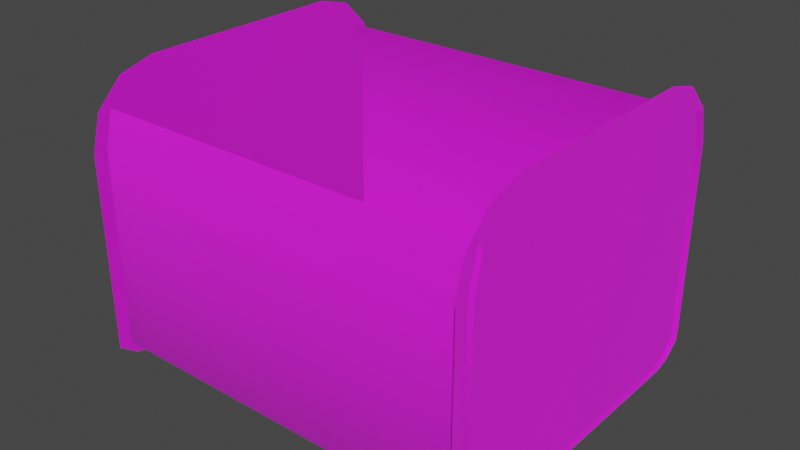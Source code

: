 # Source: Room.blend  (saved by Blender 3.3.6; exported with 4.5.12 LTS)
import bpy
from mathutils import Matrix  # noqa: F401  (used for matrix-valued properties, if any)

bpy.ops.wm.read_factory_settings(use_empty=True)
scene = bpy.context.scene
scene.name = 'Scene'

# ---- images (referenced by path relative to the original .blend; pixels are not part of the script)
import os
ASSET_DIR = os.environ.get("B2B_ASSET_DIR", "")  # directory of the original .blend (textures are referenced by path, not embedded)
HERE = os.path.dirname(os.path.abspath(__file__))  # packed textures are extracted next to this script under _unpacked/

def load_image(name, relpath, width, height, colorspace="sRGB"):
    """Load a texture the original file referenced (path relative to the .blend, or extracted next to this script)."""
    p = next((c for c in (os.path.join(HERE, relpath), os.path.join(ASSET_DIR, relpath)) if relpath and os.path.exists(c)), "")
    if p:
        img = bpy.data.images.load(p, check_existing=True)
        img.name = name
    else:  # same state as the original file: an image datablock whose file is absent (Cycles renders it pink)
        img = bpy.data.images.new(name, width, height)
        img.source = "FILE"
        img.filepath = "//" + (relpath or name)
    img.colorspace_settings.name = colorspace
    return img
img_wall_psd = load_image('wall.psd', 'PSP - Kingdom Hearts Birth by Sleep - Deep Space Prison Cell/wall.psd', 1024, 1024, 'sRGB')

# ---- materials (node trees are filled in below, after node groups)
mat_assets_textures_353_material03_png = bpy.data.materials.new('assets_textures_353_material03_png')
mat_assets_textures_353_material02_png = bpy.data.materials.new('assets_textures_353_material02_png')

# ---- node groups
ng_auto_smooth = bpy.data.node_groups.new('Auto Smooth', 'GeometryNodeTree')
_s = ng_auto_smooth.interface.new_socket(name='Geometry', in_out='OUTPUT', socket_type='NodeSocketGeometry')
_s = ng_auto_smooth.interface.new_socket(name='Geometry', in_out='INPUT', socket_type='NodeSocketGeometry')
_s = ng_auto_smooth.interface.new_socket(name='Angle', in_out='INPUT', socket_type='NodeSocketFloat')
_s.subtype = 'ANGLE'
_s.min_value = 0.0
_s.max_value = 3.142
ng_auto_smooth.is_modifier = True
_N = ng_auto_smooth.nodes; _L = ng_auto_smooth.links
n0 = _N.new('NodeGroupOutput'); n0.name = 'Group Output'; n0.location = (480, -100)
n1 = _N.new('NodeGroupInput'); n1.name = 'Group Input'; n1.location = (-420, -300)
n2 = _N.new('NodeGroupInput'); n2.name = 'Group Input.001'; n2.location = (-60, -100)
n3 = _N.new('GeometryNodeSetShadeSmooth'); n3.name = 'Set Shade Smooth'; n3.location = (120, -100)
n3.domain = 'EDGE'
n4 = _N.new('GeometryNodeSetShadeSmooth'); n4.name = 'Set Shade Smooth.001'; n4.location = (300, -100)
n5 = _N.new('GeometryNodeInputMeshEdgeAngle'); n5.name = 'Edge Angle'; n5.location = (-420, -220)
n6 = _N.new('GeometryNodeInputEdgeSmooth'); n6.name = 'Is Edge Smooth'; n6.location = (-60, -160)
n7 = _N.new('GeometryNodeInputShadeSmooth'); n7.name = 'Is Face Smooth'; n7.location = (-240, -340)
n8 = _N.new('FunctionNodeBooleanMath'); n8.name = 'Boolean Math'; n8.location = (-60, -220)
n9 = _N.new('FunctionNodeCompare'); n9.name = 'Compare'; n9.location = (-240, -180)
n9.operation = 'LESS_EQUAL'
_L.new(n5.outputs[0], n9.inputs[0])
_L.new(n4.outputs[0], n0.inputs[0])
_L.new(n1.outputs[1], n9.inputs[1])
_L.new(n9.outputs[0], n8.inputs[0])
_L.new(n7.outputs[0], n8.inputs[1])
_L.new(n2.outputs[0], n3.inputs[0])
_L.new(n6.outputs[0], n3.inputs[1])
_L.new(n3.outputs[0], n4.inputs[0])
_L.new(n8.outputs[0], n3.inputs[2])
n0.is_active_output = True

# ---- material node trees
mat_assets_textures_353_material03_png.use_nodes = True; mat_assets_textures_353_material03_png.node_tree.nodes.clear()
_N = mat_assets_textures_353_material03_png.node_tree.nodes; _L = mat_assets_textures_353_material03_png.node_tree.links
n0 = _N.new('ShaderNodeBsdfPrincipled'); n0.name = 'Principled BSDF'; n0.location = (0, 300)
n0.distribution = 'GGX'
n0.subsurface_method = 'RANDOM_WALK_SKIN'
n0.inputs[2].default_value = 1.0
n0.inputs[3].default_value = 1.55
n0.inputs[27].default_value = (0.0, 0.0, 0.0, 1.0)
n0.inputs[28].default_value = 1.0
n1 = _N.new('ShaderNodeOutputMaterial'); n1.name = 'Material Output'; n1.location = (300, 300)
n2 = _N.new('ShaderNodeTexImage'); n2.name = 'Image Texture'; n2.location = (-300, 300)
n2.label = 'Base Color'
n2.image = img_wall_psd
n3 = _N.new('ShaderNodeRGB'); n3.name = 'RGB'; n3.location = (-300, 0)
n3.label = 'Ambient'
n3.outputs[0].default_value = (0.0, 0.0, 0.0, 1.0)
n4 = _N.new('ShaderNodeRGB'); n4.name = 'RGB.001'; n4.location = (-300, -300)
n4.label = 'Specular'
n4.outputs[0].default_value = (1.0, 1.0, 1.0, 1.0)
_L.new(n0.outputs[0], n1.inputs[0])
_L.new(n2.outputs[0], n0.inputs[0])
n1.is_active_output = True
mat_assets_textures_353_material02_png.use_nodes = True; mat_assets_textures_353_material02_png.node_tree.nodes.clear()
_N = mat_assets_textures_353_material02_png.node_tree.nodes; _L = mat_assets_textures_353_material02_png.node_tree.links
n0 = _N.new('ShaderNodeBsdfPrincipled'); n0.name = 'Principled BSDF'; n0.location = (0, 300)
n0.distribution = 'GGX'
n0.subsurface_method = 'RANDOM_WALK_SKIN'
n0.inputs[2].default_value = 1.0
n0.inputs[3].default_value = 1.55
n0.inputs[27].default_value = (0.0, 0.0, 0.0, 1.0)
n0.inputs[28].default_value = 1.0
n1 = _N.new('ShaderNodeOutputMaterial'); n1.name = 'Material Output'; n1.location = (300, 300)
n2 = _N.new('ShaderNodeTexImage'); n2.name = 'Image Texture'; n2.location = (-300, 300)
n2.label = 'Base Color'
n2.image = img_wall_psd
n2.interpolation = 'Closest'
n3 = _N.new('ShaderNodeRGB'); n3.name = 'RGB'; n3.location = (-300, 0)
n3.label = 'Ambient'
n3.outputs[0].default_value = (0.0, 0.0, 0.0, 1.0)
n4 = _N.new('ShaderNodeRGB'); n4.name = 'RGB.001'; n4.location = (-300, -300)
n4.label = 'Specular'
n4.outputs[0].default_value = (1.0, 1.0, 1.0, 1.0)
_L.new(n0.outputs[0], n1.inputs[0])
_L.new(n2.outputs[0], n0.inputs[0])
n1.is_active_output = True

# ---- world
world_world = bpy.data.worlds.new('World'); scene.world = world_world
world_world.use_nodes = True; world_world.node_tree.nodes.clear()
_N = world_world.node_tree.nodes; _L = world_world.node_tree.links
n0 = _N.new('ShaderNodeOutputWorld'); n0.name = 'World Output'; n0.location = (300, 300)
n1 = _N.new('ShaderNodeBackground'); n1.name = 'Background'; n1.location = (10, 300)
n1.inputs[0].default_value = (0.05088, 0.05088, 0.05088, 1.0)
_L.new(n1.outputs[0], n0.inputs[0])
n0.is_active_output = True
world_world.color = (0.05088, 0.05088, 0.05088)
world_world.use_sun_shadow = False
world_world.sun_shadow_jitter_overblur = 0.0

# ---- meshes
me_cube_001 = bpy.data.meshes.new('Cube.001')
me_cube_001.from_pydata([(0.4601, -0.4601, 0.1916), (0.4601, 0.4601, 0.1916), (-0.4601, 0.4601, 0.1916), (-0.4601, -0.4601, 0.1916), (0.4601, 0.4601, 0.4601), (0.4601, -0.4601, 0.4601), (-0.4601, 0.4601, 0.4601), (-0.4601, -0.4601, 0.4601), (0.03605, -0.3233, 0.1696), (0.3233, -0.03605, 0.1696), (0.146, -0.3014, 0.1696), (0.2392, -0.2392, 0.1696), (0.3014, -0.146, 0.1696), (-0.3233, -0.03605, 0.1696), (-0.03605, -0.3233, 0.1696), (-0.3014, -0.146, 0.1696), (-0.2392, -0.2392, 0.1696), (-0.146, -0.3014, 0.1696), (0.3233, -0.03605, 0.4601), (0.03605, -0.3233, 0.4601), (0.4601, -0.4601, 0.4601), (0.3014, -0.146, 0.4601), (0.2392, -0.2392, 0.4601), (0.146, -0.3014, 0.4601), (-0.03605, -0.3233, 0.4601), (-0.3233, -0.03605, 0.4601), (-0.4601, -0.4601, 0.4601), (-0.146, -0.3014, 0.4601), (-0.2392, -0.2392, 0.4601), (-0.3014, -0.146, 0.4601), (0.3233, 0.02472, 0.1696), (0.02472, 0.3233, 0.1696), (0.3006, 0.139, 0.1696), (0.2358, 0.2358, 0.1696), (0.139, 0.3006, 0.1696), (-0.02472, 0.3233, 0.1696), (-0.3233, 0.02472, 0.1696), (-0.139, 0.3006, 0.1696), (-0.2358, 0.2358, 0.1696), (-0.3006, 0.139, 0.1696), (0.02472, 0.3233, 0.4601), (0.3233, 0.02472, 0.4601), (0.4601, 0.4601, 0.4601), (0.139, 0.3006, 0.4601), (0.2358, 0.2358, 0.4601), (0.3006, 0.139, 0.4601), (-0.3233, 0.02472, 0.4601), (-0.02472, 0.3233, 0.4601), (-0.4601, 0.4601, 0.4601), (-0.3006, 0.139, 0.4601), (-0.2358, 0.2358, 0.4601), (-0.139, 0.3006, 0.4601)], [], [(46, 25, 13, 36), (5, 4, 42, 41, 18, 20), (7, 5, 20, 19, 24, 26), (6, 7, 26, 25, 46, 48), (24, 19, 8, 14), (4, 6, 48, 47, 40, 42), (0, 5, 7, 3), (1, 4, 5, 0), (2, 6, 4, 1), (3, 7, 6, 2), (18, 21, 20), (21, 22, 20), (22, 23, 20), (23, 19, 20), (24, 27, 26), (27, 28, 26), (28, 29, 26), (29, 25, 26), (24, 14, 17, 27), (27, 17, 16, 28), (28, 16, 15, 29), (29, 15, 13, 25), (8, 19, 23, 10), (10, 23, 22, 11), (11, 22, 21, 12), (12, 21, 18, 9), (40, 47, 35, 31), (40, 43, 42), (43, 44, 42), (44, 45, 42), (45, 41, 42), (46, 49, 48), (49, 50, 48), (50, 51, 48), (51, 47, 48), (35, 47, 51, 37), (37, 51, 50, 38), (38, 50, 49, 39), (39, 49, 46, 36), (40, 31, 34, 43), (43, 34, 33, 44), (44, 33, 32, 45), (45, 32, 30, 41), (18, 41, 30, 9)])
me_cube_001.polygons.foreach_set('use_smooth', [True] * 44)
_uv = me_cube_001.uv_layers.new(name='UVMap')
_uv.uv.foreach_set('vector', [0.6491, 0.4395, 0.6158, 0.4395, 0.6158, 0.3864, 0.6491, 0.3864, 0.0, 0.5015, 1.192e-07, 0.3333, 1.952e-05, 0.3333, 0.07501, 0.4129, 0.07501, 0.424, 1.937e-05, 0.5015, 0.5045, 0.5015, 0.0, 0.5015, 1.937e-05, 0.5015, 0.2325, 0.4765, 0.272, 0.4765, 0.5044, 0.5015, 0.5045, 0.3333, 0.5045, 0.5015, 0.5044, 0.5015, 0.4294, 0.424, 0.4294, 0.4129, 0.5044, 0.3333, 0.6553, 0.3864, 0.6158, 0.3864, 0.6158, 0.3333, 0.6553, 0.3333, 1.192e-07, 0.3333, 0.5045, 0.3333, 0.5044, 0.3333, 0.2658, 0.3583, 0.2387, 0.3583, 1.952e-05, 0.3333, 0.4416, 0.6136, 0.0, 0.6136, 0.0, 0.5575, 0.4416, 0.5575, 0.8832, 0.6136, 0.4416, 0.6136, 0.4416, 0.5575, 0.8832, 0.5575, 0.4416, 0.5575, 0.0, 0.5575, 0.0, 0.5015, 0.4416, 0.5015, 0.8832, 0.5575, 0.4416, 0.5575, 0.4416, 0.5015, 0.8832, 0.5015, 0.07501, 0.424, 0.08699, 0.4441, 1.937e-05, 0.5015, 0.08699, 0.4441, 0.1211, 0.4611, 1.937e-05, 0.5015, 0.1211, 0.4611, 0.1722, 0.4725, 1.937e-05, 0.5015, 0.1722, 0.4725, 0.2325, 0.4765, 1.937e-05, 0.5015, 0.272, 0.4765, 0.3322, 0.4725, 0.5044, 0.5015, 0.3322, 0.4725, 0.3833, 0.4611, 0.5044, 0.5015, 0.3833, 0.4611, 0.4175, 0.4441, 0.5044, 0.5015, 0.4175, 0.4441, 0.4294, 0.424, 0.5044, 0.5015, 0.6553, 0.3864, 0.6553, 0.3333, 0.7156, 0.3333, 0.7156, 0.3864, 0.7156, 0.3864, 0.7156, 0.3333, 0.7667, 0.3333, 0.7667, 0.3864, 0.5045, 0.4395, 0.5045, 0.3864, 0.5555, 0.3864, 0.5555, 0.4395, 0.5555, 0.4395, 0.5555, 0.3864, 0.6158, 0.3864, 0.6158, 0.4395, 0.6158, 0.3333, 0.6158, 0.3864, 0.5555, 0.3864, 0.5555, 0.3333, 0.5555, 0.3333, 0.5555, 0.3864, 0.5045, 0.3864, 0.5045, 0.3333, 0.7648, 0.4395, 0.7648, 0.4926, 0.7138, 0.4926, 0.7138, 0.4395, 0.7138, 0.4395, 0.7138, 0.4926, 0.6535, 0.4926, 0.6535, 0.4395, 0.1428, 0.6667, 0.1157, 0.6667, 0.1157, 0.6136, 0.1428, 0.6136, 0.2387, 0.3583, 0.176, 0.3625, 1.952e-05, 0.3333, 0.176, 0.3625, 0.1229, 0.3743, 1.952e-05, 0.3333, 0.1229, 0.3743, 0.08747, 0.392, 1.952e-05, 0.3333, 0.08747, 0.392, 0.07501, 0.4129, 1.952e-05, 0.3333, 0.4294, 0.4129, 0.417, 0.392, 0.5044, 0.3333, 0.417, 0.392, 0.3815, 0.3743, 0.5044, 0.3333, 0.3815, 0.3743, 0.3284, 0.3625, 0.5044, 0.3333, 0.3284, 0.3625, 0.2658, 0.3583, 0.5044, 0.3333, 0.1157, 0.6136, 0.1157, 0.6667, 0.0531, 0.6667, 0.0531, 0.6136, 0.0531, 0.6136, 0.0531, 0.6667, 0.0, 0.6667, 4.47e-08, 0.6136, 0.7648, 0.3864, 0.7648, 0.4395, 0.7117, 0.4395, 0.7117, 0.3864, 0.7117, 0.3864, 0.7117, 0.4395, 0.6491, 0.4395, 0.6491, 0.3864, 0.1428, 0.6667, 0.1428, 0.6136, 0.2055, 0.6136, 0.2055, 0.6667, 0.2055, 0.6667, 0.2055, 0.6136, 0.2586, 0.6136, 0.2586, 0.6667, 0.5045, 0.4926, 0.5045, 0.4395, 0.5576, 0.4395, 0.5576, 0.4926, 0.5576, 0.4926, 0.5576, 0.4395, 0.6202, 0.4395, 0.6202, 0.4926, 0.6535, 0.4926, 0.6202, 0.4926, 0.6202, 0.4395, 0.6535, 0.4395])
me_cube_001.materials.append(mat_assets_textures_353_material03_png)
me_cube_001.update()
me_mesh2 = bpy.data.meshes.new('mesh2')
me_mesh2.from_pydata([(3.513, 3.131, -1.337), (3.513, 3.131, 2.101), (3.513, 2.963, 2.726), (-3.526, 2.818, -1.565), (-3.526, 3.131, -1.337), (-3.526, 3.131, 2.101), (-3.526, 2.963, 2.726), (3.513, -2.806, -1.565), (3.513, -3.119, -1.337), (3.513, -3.119, 2.101), (3.513, -2.951, 2.726), (-3.526, -3.119, -1.337), (-3.526, -3.119, 2.101), (-3.526, -2.951, 2.726), (3.513, 2.506, -1.649), (3.513, 2.818, -1.565), (3.513, -2.494, -1.649), (-3.526, -2.494, -1.649), (-3.526, -2.806, -1.565), (-3.526, 2.506, -1.649), (3.513, -0.2763, -1.649), (-3.526, -0.2763, -1.649), (3.513, 0.511, -1.649), (-3.526, 0.511, -1.649), (0.4411, 2.506, -1.649), (0.4411, 2.963, 2.726), (0.4411, -2.806, -1.565), (0.4411, -3.119, -1.337), (0.4411, -2.494, -1.649), (0.4411, -3.119, 2.101), (0.4411, 2.818, -1.565), (0.4411, 3.131, 2.101), (0.4411, 3.131, -1.337), (0.4411, -2.951, 2.726), (0.594, -0.4246, -1.649), (0.594, 0.6593, -1.649), (-0.3709, 2.506, -1.649), (-0.3709, -2.806, -1.565), (-0.3709, -3.119, -1.337), (-0.3709, -2.494, -1.649), (-0.3709, -3.119, 2.101), (-0.3709, 2.818, -1.565), (-0.3709, -2.951, 2.726), (-0.3709, 2.963, 2.726), (-0.3709, 3.131, 2.101), (-0.3709, 3.131, -1.337), (-0.5238, -0.4246, -1.649), (-0.5238, 0.6593, -1.649)], [], [(44, 5, 4, 45), (45, 4, 3, 41), (30, 24, 14, 15), (43, 6, 5, 44), (38, 11, 12, 40), (27, 8, 7, 26), (33, 10, 9, 29), (46, 21, 17, 39), (28, 26, 7, 16), (47, 23, 21, 46), (36, 19, 23, 47), (14, 24, 35, 22), (22, 35, 34, 20), (39, 37, 26, 28), (20, 34, 28, 16), (42, 33, 29, 40), (38, 27, 26, 37), (8, 27, 29, 9), (2, 25, 31, 1), (41, 36, 24, 30), (0, 32, 30, 15), (1, 31, 32, 0), (3, 19, 36, 41), (11, 38, 37, 18), (13, 42, 40, 12), (17, 18, 37, 39), (24, 36, 47, 35), (34, 46, 39, 28), (27, 38, 40, 29), (25, 43, 44, 31), (32, 45, 41, 30), (31, 44, 45, 32)])
me_mesh2.polygons.foreach_set('use_smooth', [True] * 32)
_uv = me_mesh2.uv_layers.new(name='GeometrySource8')
_uv.uv.foreach_set('vector', [0.4444, 0.9236, -0.003901, 0.9236, -0.003901, 0.6676, 0.4444, 0.6676, 0.4444, 0.6676, -0.003864, 0.6676, -0.003864, 0.6507, 0.4444, 0.6507, 0.5598, 0.6507, 0.5598, 0.6338, 0.9961, 0.6338, 0.9961, 0.6507, 0.4444, 0.9701, -0.003901, 0.9701, -0.003901, 0.9236, 0.4444, 0.9236, 0.5478, 0.3237, 0.9961, 0.3237, 0.9961, 0.1609, 0.5478, 0.1609, 0.5598, 0.3298, 0.9961, 0.3298, 0.9961, 0.3467, 0.5598, 0.3467, 0.4325, 0.1313, -0.003901, 0.1313, -0.003901, 0.1609, 0.4325, 0.1609, 0.4227, 0.4754, -0.003864, 0.4834, -0.003864, 0.3635, 0.4444, 0.3635, 0.5598, 0.3635, 0.5598, 0.3467, 0.9961, 0.3467, 0.9961, 0.3635, 0.4227, 0.534, -0.003864, 0.526, -0.003864, 0.4834, 0.4227, 0.4754, 0.4444, 0.6338, -0.003864, 0.6338, -0.003864, 0.526, 0.4227, 0.534, 0.9961, 0.6338, 0.5598, 0.6338, 0.5815, 0.534, 0.9961, 0.526, 0.9961, 0.526, 0.5815, 0.534, 0.5815, 0.4754, 0.9961, 0.4834, 0.4444, 0.3635, 0.4444, 0.3467, 0.5598, 0.3467, 0.5598, 0.3635, 0.9961, 0.4834, 0.5815, 0.4754, 0.5598, 0.3635, 0.9961, 0.3635, 0.5478, 0.1313, 0.4325, 0.1313, 0.4325, 0.1609, 0.5478, 0.1609, 0.4444, 0.3298, 0.5598, 0.3298, 0.5598, 0.3467, 0.4444, 0.3467, -0.003901, 0.3237, 0.4325, 0.3237, 0.4325, 0.1609, -0.003901, 0.1609, 0.9961, 0.9701, 0.5597, 0.9701, 0.5597, 0.9236, 0.9961, 0.9236, 0.4444, 0.6507, 0.4444, 0.6338, 0.5598, 0.6338, 0.5598, 0.6507, 0.9961, 0.6676, 0.5598, 0.6676, 0.5598, 0.6507, 0.9961, 0.6507, 0.9961, 0.9236, 0.5597, 0.9236, 0.5597, 0.6676, 0.9961, 0.6676, -0.003864, 0.6507, -0.003864, 0.6338, 0.4444, 0.6338, 0.4444, 0.6507, -0.003864, 0.3298, 0.4444, 0.3298, 0.4444, 0.3467, -0.003864, 0.3467, 0.9961, 0.1313, 0.5478, 0.1313, 0.5478, 0.1609, 0.9961, 0.1609, -0.003864, 0.3635, -0.003864, 0.3467, 0.4444, 0.3467, 0.4444, 0.3635, 0.5598, 0.6338, 0.4444, 0.6338, 0.4227, 0.534, 0.5815, 0.534, 0.5815, 0.4754, 0.4227, 0.4754, 0.4444, 0.3635, 0.5598, 0.3635, 0.4325, 0.3237, 0.5478, 0.3237, 0.5478, 0.1609, 0.4325, 0.1609, 0.5597, 0.9701, 0.4444, 0.9701, 0.4444, 0.9236, 0.5597, 0.9236, 0.5598, 0.6676, 0.4444, 0.6676, 0.4444, 0.6507, 0.5598, 0.6507, 0.5597, 0.9236, 0.4444, 0.9236, 0.4444, 0.6676, 0.5597, 0.6676])
me_mesh2.materials.append(mat_assets_textures_353_material02_png)
me_mesh2.update()
me_mesh3 = bpy.data.meshes.new('mesh3')
me_mesh3.from_pydata([(-9.537e-07, 1.875, 2.545), (-9.537e-07, 2.5, 2.377), (-9.537e-07, 2.5, 1.295), (-9.537e-07, 2.812, -2.372), (-9.537e-07, 2.5, -2.455), (-9.537e-07, 2.5, -2.143), (-9.537e-07, -2.957, 1.919), (-9.537e-07, -2.5, 2.377), (-9.537e-07, -2.5, 1.295), (-9.537e-07, -1.875, 2.545), (-9.537e-07, -0.0002267, 1.295), (-9.537e-07, -0.0002267, 2.545), (-9.537e-07, -0.0002267, 0.3571), (-9.537e-07, 2.5, 0.3571), (-9.537e-07, -0.0002267, -2.143), (-9.537e-07, -0.0002267, -2.455), (-9.537e-07, -2.5, 0.3571), (-9.537e-07, -2.5, -2.143), (-9.537e-07, -2.5, -2.455), (-9.537e-07, -2.812, -2.372), (-9.537e-07, -3.125, -2.143), (-9.537e-07, -3.125, 0.3571), (-9.537e-07, -3.125, 1.295), (-9.537e-07, 2.957, 1.919), (-9.537e-07, 3.125, 1.295), (-9.537e-07, 3.125, 0.3571), (-9.537e-07, 3.125, -2.143)], [], [(0, 1, 2), (3, 4, 5), (6, 7, 8), (7, 9, 8), (10, 8, 9), (9, 11, 10), (2, 10, 0), (11, 0, 10), (10, 2, 12), (13, 12, 2), (5, 14, 13), (12, 13, 14), (14, 5, 15), (4, 15, 5), (8, 10, 16), (12, 16, 10), (14, 17, 12), (16, 12, 17), (15, 18, 14), (17, 14, 18), (18, 19, 17), (17, 20, 16), (20, 17, 19), (21, 16, 20), (16, 21, 8), (22, 8, 21), (8, 22, 6), (1, 23, 2), (2, 24, 13), (24, 2, 23), (13, 25, 5), (25, 13, 24), (26, 5, 25), (5, 26, 3)])
_uv = me_mesh3.uv_layers.new(name='GeometrySource11')
_uv.uv.foreach_set('vector', [0.8, 3.338e-08, 0.9, 0.008934, 0.9, 0.06668, 0.95, 0.2622, 0.9, 0.2667, 0.9, 0.25, 0.0268, 0.03335, 0.09998, 0.008934, 0.09998, 0.06668, 0.09998, 0.008934, 0.2, 0.0, 0.09998, 0.06668, 0.5, 0.06668, 0.09998, 0.06668, 0.2, 0.0, 0.2, 0.0, 0.5, 1.431e-08, 0.5, 0.06668, 0.9, 0.06668, 0.5, 0.06668, 0.8, 3.338e-08, 0.5, 1.431e-08, 0.8, 3.338e-08, 0.5, 0.06668, 0.5, 0.06668, 0.9, 0.06668, 0.5, 0.1167, 0.9, 0.1167, 0.5, 0.1167, 0.9, 0.06668, 0.9, 0.25, 0.5, 0.25, 0.9, 0.1167, 0.5, 0.1167, 0.9, 0.1167, 0.5, 0.25, 0.5, 0.25, 0.9, 0.25, 0.5, 0.2667, 0.9, 0.2667, 0.5, 0.2667, 0.9, 0.25, 0.09998, 0.06668, 0.5, 0.06668, 0.09998, 0.1167, 0.5, 0.1167, 0.09998, 0.1167, 0.5, 0.06668, 0.5, 0.25, 0.09998, 0.25, 0.5, 0.1167, 0.09998, 0.1167, 0.5, 0.1167, 0.09998, 0.25, 0.5, 0.2667, 0.09998, 0.2667, 0.5, 0.25, 0.09998, 0.25, 0.5, 0.25, 0.09998, 0.2667, 0.09998, 0.2667, 0.04999, 0.2622, 0.09998, 0.25, 0.09998, 0.25, 3.815e-08, 0.25, 0.09998, 0.1167, 3.815e-08, 0.25, 0.09998, 0.25, 0.04999, 0.2622, 0.0, 0.1167, 0.09998, 0.1167, 3.815e-08, 0.25, 0.09998, 0.1167, 0.0, 0.1167, 0.09998, 0.06668, 3.815e-08, 0.06668, 0.09998, 0.06668, 0.0, 0.1167, 0.09998, 0.06668, 3.815e-08, 0.06668, 0.0268, 0.03335, 0.9, 0.008934, 0.9732, 0.03335, 0.9, 0.06668, 0.9, 0.06668, 1.0, 0.06668, 0.9, 0.1167, 1.0, 0.06668, 0.9, 0.06668, 0.9732, 0.03335, 0.9, 0.1167, 1.0, 0.1167, 0.9, 0.25, 1.0, 0.1167, 0.9, 0.1167, 1.0, 0.06668, 1.0, 0.25, 0.9, 0.25, 1.0, 0.1167, 0.9, 0.25, 1.0, 0.25, 0.95, 0.2622])
me_mesh3.materials.append(mat_assets_textures_353_material03_png)
me_mesh3.update()
me_mesh3_001 = bpy.data.meshes.new('mesh3.001')
me_mesh3_001.from_pydata([(-9.537e-07, 1.875, 2.545), (-9.537e-07, 2.5, 2.377), (-9.537e-07, 2.5, 1.295), (-9.537e-07, 2.812, -2.372), (-9.537e-07, 2.5, -2.455), (-9.537e-07, 2.5, -2.143), (-9.537e-07, -2.957, 1.919), (-9.537e-07, -2.5, 2.377), (-9.537e-07, -2.5, 1.295), (-9.537e-07, -1.875, 2.545), (-9.537e-07, -0.0002267, 1.295), (-9.537e-07, -0.0002267, 2.545), (-9.537e-07, -0.0002267, 0.3571), (-9.537e-07, 2.5, 0.3571), (-9.537e-07, -0.0002267, -2.143), (-9.537e-07, -0.0002267, -2.455), (-9.537e-07, -2.5, 0.3571), (-9.537e-07, -2.5, -2.143), (-9.537e-07, -2.5, -2.455), (-9.537e-07, -2.812, -2.372), (-9.537e-07, -3.125, -2.143), (-9.537e-07, -3.125, 0.3571), (-9.537e-07, -3.125, 1.295), (-9.537e-07, 2.957, 1.919), (-9.537e-07, 3.125, 1.295), (-9.537e-07, 3.125, 0.3571), (-9.537e-07, 3.125, -2.143)], [], [(0, 1, 2), (3, 4, 5), (6, 7, 8), (7, 9, 8), (10, 8, 9), (9, 11, 10), (2, 10, 0), (11, 0, 10), (10, 2, 12), (13, 12, 2), (5, 14, 13), (12, 13, 14), (14, 5, 15), (4, 15, 5), (8, 10, 16), (12, 16, 10), (14, 17, 12), (16, 12, 17), (15, 18, 14), (17, 14, 18), (18, 19, 17), (17, 20, 16), (20, 17, 19), (21, 16, 20), (16, 21, 8), (22, 8, 21), (8, 22, 6), (1, 23, 2), (2, 24, 13), (24, 2, 23), (13, 25, 5), (25, 13, 24), (26, 5, 25), (5, 26, 3)])
_uv = me_mesh3_001.uv_layers.new(name='GeometrySource11')
_uv.uv.foreach_set('vector', [0.8, 3.338e-08, 0.9, 0.008934, 0.9, 0.06668, 0.95, 0.2622, 0.9, 0.2667, 0.9, 0.25, 0.0268, 0.03335, 0.09998, 0.008934, 0.09998, 0.06668, 0.09998, 0.008934, 0.2, 0.0, 0.09998, 0.06668, 0.5, 0.06668, 0.09998, 0.06668, 0.2, 0.0, 0.2, 0.0, 0.5, 1.431e-08, 0.5, 0.06668, 0.9, 0.06668, 0.5, 0.06668, 0.8, 3.338e-08, 0.5, 1.431e-08, 0.8, 3.338e-08, 0.5, 0.06668, 0.5, 0.06668, 0.9, 0.06668, 0.5, 0.1167, 0.9, 0.1167, 0.5, 0.1167, 0.9, 0.06668, 0.9, 0.25, 0.5, 0.25, 0.9, 0.1167, 0.5, 0.1167, 0.9, 0.1167, 0.5, 0.25, 0.5, 0.25, 0.9, 0.25, 0.5, 0.2667, 0.9, 0.2667, 0.5, 0.2667, 0.9, 0.25, 0.09998, 0.06668, 0.5, 0.06668, 0.09998, 0.1167, 0.5, 0.1167, 0.09998, 0.1167, 0.5, 0.06668, 0.5, 0.25, 0.09998, 0.25, 0.5, 0.1167, 0.09998, 0.1167, 0.5, 0.1167, 0.09998, 0.25, 0.5, 0.2667, 0.09998, 0.2667, 0.5, 0.25, 0.09998, 0.25, 0.5, 0.25, 0.09998, 0.2667, 0.09998, 0.2667, 0.04999, 0.2622, 0.09998, 0.25, 0.09998, 0.25, 3.815e-08, 0.25, 0.09998, 0.1167, 3.815e-08, 0.25, 0.09998, 0.25, 0.04999, 0.2622, 0.0, 0.1167, 0.09998, 0.1167, 3.815e-08, 0.25, 0.09998, 0.1167, 0.0, 0.1167, 0.09998, 0.06668, 3.815e-08, 0.06668, 0.09998, 0.06668, 0.0, 0.1167, 0.09998, 0.06668, 3.815e-08, 0.06668, 0.0268, 0.03335, 0.9, 0.008934, 0.9732, 0.03335, 0.9, 0.06668, 0.9, 0.06668, 1.0, 0.06668, 0.9, 0.1167, 1.0, 0.06668, 0.9, 0.06668, 0.9732, 0.03335, 0.9, 0.1167, 1.0, 0.1167, 0.9, 0.25, 1.0, 0.1167, 0.9, 0.1167, 1.0, 0.06668, 1.0, 0.25, 0.9, 0.25, 1.0, 0.1167, 0.9, 0.25, 1.0, 0.25, 0.95, 0.2622])
me_mesh3_001.materials.append(mat_assets_textures_353_material03_png)
me_mesh3_001.update()

# ---- objects
ob_cube = bpy.data.objects.new('Cube', me_cube_001)
ob_mesh2 = bpy.data.objects.new('mesh2', me_mesh2)
ob_mesh3 = bpy.data.objects.new('mesh3', me_mesh3)
ob_mesh3_001 = bpy.data.objects.new('mesh3.001', me_mesh3_001)

# ---- transforms, parenting, visibility, modifiers, constraints
ob_cube.location = (0.0, 0.0, -0.3484)
ob_cube.scale = (1.432, 1.432, 0.9319)
_m = ob_cube.modifiers.new('Auto Smooth', 'NODES')
_m.node_group = ng_auto_smooth
_gi = [s.identifier for s in ng_auto_smooth.interface.items_tree if s.item_type == 'SOCKET' and s.in_out == 'INPUT']
_m[_gi[1]] = 0.5236  # Angle
ob_mesh2.location = (-0.02262, -0.1092, 1.592)
ob_mesh2.scale = (1.0, 0.9246, 1.0)
_vg = ob_mesh2.vertex_groups.new(name='NotABone0')
_vg = ob_mesh2.vertex_groups.new(name='NotABone1')
_vg = ob_mesh2.vertex_groups.new(name='NotABone2')
_vg = ob_mesh2.vertex_groups.new(name='NotABone3')
_vg = ob_mesh2.vertex_groups.new(name='NotABone4')
_vg = ob_mesh2.vertex_groups.new(name='root')
ob_mesh3.location = (3.399, -0.1031, 2.398)
_vg = ob_mesh3.vertex_groups.new(name='NotABone0')
_vg = ob_mesh3.vertex_groups.new(name='NotABone1')
_vg = ob_mesh3.vertex_groups.new(name='NotABone2')
_vg = ob_mesh3.vertex_groups.new(name='NotABone3')
_vg = ob_mesh3.vertex_groups.new(name='NotABone4')
_vg = ob_mesh3.vertex_groups.new(name='root')
_vg.add([0, 1, 2, 3, 4, 5, 6, 7, 8, 9, 10, 11, 12, 13, 14, 15, 16, 17, 18, 19, 20, 21, 22, 23, 24, 25, 26], 1.0, 'REPLACE')
_m = ob_mesh3.modifiers.new('Armature', 'ARMATURE')
ob_mesh3_001.location = (-3.365, -0.1031, 2.398)
ob_mesh3_001.rotation_euler = (0.0, -0.0, 3.142)
_vg = ob_mesh3_001.vertex_groups.new(name='NotABone0')
_vg = ob_mesh3_001.vertex_groups.new(name='NotABone1')
_vg = ob_mesh3_001.vertex_groups.new(name='NotABone2')
_vg = ob_mesh3_001.vertex_groups.new(name='NotABone3')
_vg = ob_mesh3_001.vertex_groups.new(name='NotABone4')
_vg = ob_mesh3_001.vertex_groups.new(name='root')
_vg.add([0, 1, 2, 3, 4, 5, 6, 7, 8, 9, 10, 11, 12, 13, 14, 15, 16, 17, 18, 19, 20, 21, 22, 23, 24, 25, 26], 1.0, 'REPLACE')
_m = ob_mesh3_001.modifiers.new('Armature', 'ARMATURE')

# ---- collection membership
scene.collection.objects.link(ob_cube)
scene.collection.objects.link(ob_mesh2)
scene.collection.objects.link(ob_mesh3)
scene.collection.objects.link(ob_mesh3_001)

# ---- scene / render settings (as saved in the file)
scene.frame_start = 1; scene.frame_end = 250; scene.frame_set(1)
scene.render.engine = 'CYCLES'
scene.cycles.sampling_pattern = 'TABULATED_SOBOL'
scene.cycles.adaptive_threshold = 0.1
scene.cycles.use_light_tree = False
scene.cycles.max_bounces = 1
scene.cycles.diffuse_bounces = 1
scene.cycles.glossy_bounces = 1
scene.cycles.transmission_bounces = 1
scene.cycles.transparent_max_bounces = 2
scene.cycles.use_fast_gi = True
scene.view_settings.view_transform = 'Filmic'
bpy.context.view_layer.update()

# ---- added for rendering (the .blend has no active camera and no usable light): camera, sun
cam_auto = bpy.data.cameras.new('AutoCamera')
cam_auto.lens = 50.0
cam_auto.sensor_width = 36.0
cam_auto.clip_end = 1000.0
ob_auto_camera = bpy.data.objects.new('AutoCamera', cam_auto)
scene.collection.objects.link(ob_auto_camera)
ob_auto_camera.location = (9.89035, -12.0068, 10.312)
ob_auto_camera.rotation_euler = (1.09748, -7.21219e-08, 0.694738)
scene.camera = ob_auto_camera
light_auto_sun = bpy.data.lights.new('AutoSun', 'SUN')
light_auto_sun.energy = 3.0
light_auto_sun.angle = 0.0523599
ob_auto_sun = bpy.data.objects.new('AutoSun', light_auto_sun)
scene.collection.objects.link(ob_auto_sun)
ob_auto_sun.rotation_euler = (0.872665, 0.174533, 0.523599)
bpy.context.view_layer.update()
